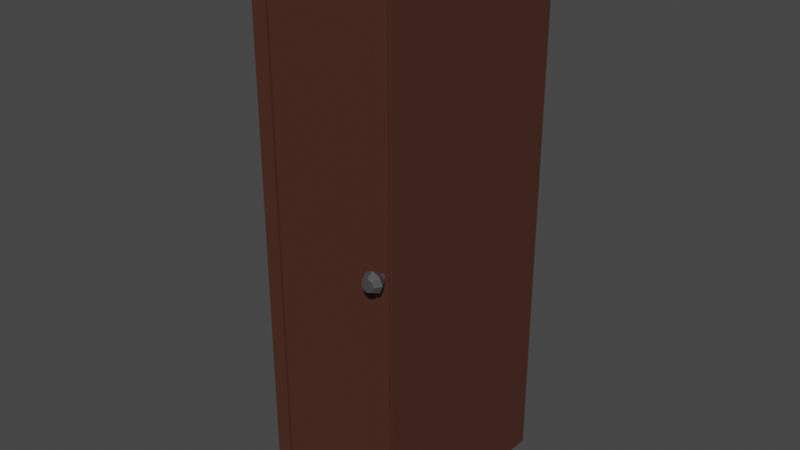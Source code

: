 # Source: SingleDoorTallCabinet1.blend  (saved by Blender 3.2.14; exported with 4.5.12 LTS)
import bpy
from mathutils import Matrix  # noqa: F401  (used for matrix-valued properties, if any)

bpy.ops.wm.read_factory_settings(use_empty=True)
scene = bpy.context.scene
scene.name = 'Scene'

# ---- collections
col_collection = bpy.data.collections.new('Collection'); scene.collection.children.link(col_collection)

# ---- materials (node trees are filled in below, after node groups)
mat_woodsingledoortallcabinet1 = bpy.data.materials.new('WoodSingleDoorTallCabinet1')
mat_wooddoor1singledoortallcabinet1 = bpy.data.materials.new('WoodDoor1SingleDoorTallCabinet1')
mat_metaldoor1singledoortallcabinet1 = bpy.data.materials.new('MetalDoor1SingleDoorTallCabinet1')

# ---- material node trees
mat_woodsingledoortallcabinet1.use_nodes = True; mat_woodsingledoortallcabinet1.node_tree.nodes.clear()
_N = mat_woodsingledoortallcabinet1.node_tree.nodes; _L = mat_woodsingledoortallcabinet1.node_tree.links
n0 = _N.new('ShaderNodeBsdfPrincipled'); n0.name = 'Principled BSDF'; n0.location = (10, 300)
n0.distribution = 'GGX'
n0.subsurface_method = 'RANDOM_WALK_SKIN'
n0.inputs[0].default_value = (0.07227, 0.02519, 0.01521, 1.0)
n0.inputs[3].default_value = 1.45
n0.inputs[27].default_value = (0.0, 0.0, 0.0, 1.0)
n0.inputs[28].default_value = 1.0
n1 = _N.new('ShaderNodeOutputMaterial'); n1.name = 'Material Output'; n1.location = (300, 300)
_L.new(n0.outputs[0], n1.inputs[0])
n1.is_active_output = True
mat_wooddoor1singledoortallcabinet1.use_nodes = True; mat_wooddoor1singledoortallcabinet1.node_tree.nodes.clear()
_N = mat_wooddoor1singledoortallcabinet1.node_tree.nodes; _L = mat_wooddoor1singledoortallcabinet1.node_tree.links
n0 = _N.new('ShaderNodeBsdfPrincipled'); n0.name = 'Principled BSDF'; n0.location = (10, 300)
n0.distribution = 'GGX'
n0.subsurface_method = 'RANDOM_WALK_SKIN'
n0.inputs[0].default_value = (0.07227, 0.02519, 0.01521, 1.0)
n0.inputs[3].default_value = 1.45
n0.inputs[27].default_value = (0.0, 0.0, 0.0, 1.0)
n0.inputs[28].default_value = 1.0
n1 = _N.new('ShaderNodeOutputMaterial'); n1.name = 'Material Output'; n1.location = (300, 300)
_L.new(n0.outputs[0], n1.inputs[0])
n1.is_active_output = True
mat_metaldoor1singledoortallcabinet1.use_nodes = True; mat_metaldoor1singledoortallcabinet1.node_tree.nodes.clear()
_N = mat_metaldoor1singledoortallcabinet1.node_tree.nodes; _L = mat_metaldoor1singledoortallcabinet1.node_tree.links
n0 = _N.new('ShaderNodeBsdfPrincipled'); n0.name = 'Principled BSDF'; n0.location = (10, 300)
n0.distribution = 'GGX'
n0.subsurface_method = 'RANDOM_WALK_SKIN'
n0.inputs[0].default_value = (0.06301, 0.06301, 0.06301, 1.0)
n0.inputs[3].default_value = 1.45
n0.inputs[27].default_value = (0.0, 0.0, 0.0, 1.0)
n0.inputs[28].default_value = 1.0
n1 = _N.new('ShaderNodeOutputMaterial'); n1.name = 'Material Output'; n1.location = (300, 300)
_L.new(n0.outputs[0], n1.inputs[0])
n1.is_active_output = True

# ---- world
world_world = bpy.data.worlds.new('World'); scene.world = world_world
world_world.use_nodes = True; world_world.node_tree.nodes.clear()
_N = world_world.node_tree.nodes; _L = world_world.node_tree.links
n0 = _N.new('ShaderNodeOutputWorld'); n0.name = 'World Output'; n0.location = (300, 300)
n1 = _N.new('ShaderNodeBackground'); n1.name = 'Background'; n1.location = (10, 300)
n1.inputs[0].default_value = (0.05088, 0.05088, 0.05088, 1.0)
_L.new(n1.outputs[0], n0.inputs[0])
n0.is_active_output = True
world_world.color = (0.05088, 0.05088, 0.05088)
world_world.use_sun_shadow = False
world_world.sun_shadow_jitter_overblur = 0.0

# ---- meshes
me_cube_002 = bpy.data.meshes.new('Cube.002')
me_cube_002.from_pydata([(-0.2063, -0.3092, -0.9037), (-0.2341, 0.377, -0.9314), (0.2063, -0.3092, -0.9037), (0.2341, 0.377, -0.9314), (-0.2341, -0.3092, -0.9314), (0.2341, -0.3092, -0.9314), (-0.2063, 0.3627, -0.9037), (0.2063, 0.3627, -0.9037), (-0.2341, -0.1912, -0.9314), (0.2341, -0.1912, -0.9314), (0.2341, 0.377, -1.026), (-0.2341, 0.377, -1.026), (0.2341, -0.1912, -1.026), (-0.2341, -0.1912, -1.026), (-0.2343, 0.377, 0.7632), (0.2343, 0.377, 0.7632), (0.2063, 0.3627, 0.7632), (0.2063, -0.3092, 0.7632), (-0.2063, 0.3627, 0.7632), (-0.2343, -0.3092, 0.7632), (0.2343, -0.3092, 0.7632), (-0.2063, -0.3092, 0.7632), (-0.2343, -0.1912, 0.7632), (0.2343, -0.1912, 0.7632), (0.2063, -0.1891, -0.9037), (-0.2063, -0.1891, -0.9037), (-0.2063, -0.1891, 0.7632), (0.2063, -0.1891, 0.7632), (0.2343, 0.377, 0.7321), (0.2063, 0.3627, 0.7335), (-0.2063, 0.3627, 0.7335), (0.2343, -0.3092, 0.7321), (-0.2343, 0.377, 0.7321), (0.2063, -0.3092, 0.7335), (-0.2343, -0.3092, 0.7321), (-0.2063, -0.3092, 0.7335), (-0.2343, -0.1912, 0.7321), (0.2343, -0.1912, 0.7321), (-0.2063, -0.1891, 0.7335), (0.2063, -0.1891, 0.7335), (-0.2255, -0.2932, -0.6574), (-0.2255, -0.2932, -0.6327), (-0.2255, 0.3671, -0.6574), (-0.2255, 0.3671, -0.6327), (0.2255, -0.2932, -0.6574), (0.2255, -0.2932, -0.6327), (0.2255, 0.3671, -0.6574), (0.2255, 0.3671, -0.6327), (-0.2255, -0.2932, -0.2865), (-0.2255, -0.2932, -0.2618), (-0.2255, 0.3671, -0.2865), (-0.2255, 0.3671, -0.2618), (0.2255, -0.2932, -0.2865), (0.2255, -0.2932, -0.2618), (0.2255, 0.3671, -0.2865), (0.2255, 0.3671, -0.2618), (-0.2255, -0.2932, 0.08448), (-0.2255, -0.2932, 0.1092), (-0.2255, 0.3671, 0.08448), (-0.2255, 0.3671, 0.1092), (0.2255, -0.2932, 0.08448), (0.2255, -0.2932, 0.1092), (0.2255, 0.3671, 0.08448), (0.2255, 0.3671, 0.1092), (-0.2255, -0.2932, 0.4554), (-0.2255, -0.2932, 0.4802), (-0.2255, 0.3671, 0.4554), (-0.2255, 0.3671, 0.4802), (0.2255, -0.2932, 0.4554), (0.2255, -0.2932, 0.4802), (0.2255, 0.3671, 0.4554), (0.2255, 0.3671, 0.4802)], [], [(28, 3, 1, 32), (37, 9, 3, 28), (34, 4, 0, 35), (39, 29, 7, 24), (38, 25, 6, 30), (33, 2, 5, 31), (29, 30, 6, 7), (25, 24, 7, 6), (8, 9, 5, 4), (2, 0, 4, 5), (36, 8, 4, 34), (32, 1, 8, 36), (1, 3, 10, 11), (31, 5, 9, 37), (11, 10, 12, 13), (9, 8, 13, 12), (3, 9, 12, 10), (8, 1, 11, 13), (14, 18, 16, 15), (0, 2, 24, 25), (35, 0, 25, 38), (33, 39, 24, 2), (22, 19, 21, 26), (18, 14, 22, 26), (16, 27, 23, 15), (20, 23, 27, 17), (26, 21, 17, 27), (18, 26, 27, 16), (20, 31, 37, 23), (14, 32, 36, 22), (22, 36, 34, 19), (16, 18, 30, 29), (17, 33, 31, 20), (38, 30, 29, 39), (35, 38, 39, 33), (19, 34, 35, 21), (23, 37, 28, 15), (15, 28, 32, 14), (21, 35, 33, 17), (40, 41, 43, 42), (42, 43, 47, 46), (46, 47, 45, 44), (44, 45, 41, 40), (42, 46, 44, 40), (47, 43, 41, 45), (48, 49, 51, 50), (50, 51, 55, 54), (54, 55, 53, 52), (52, 53, 49, 48), (50, 54, 52, 48), (55, 51, 49, 53), (56, 57, 59, 58), (58, 59, 63, 62), (62, 63, 61, 60), (60, 61, 57, 56), (58, 62, 60, 56), (63, 59, 57, 61), (64, 65, 67, 66), (66, 67, 71, 70), (70, 71, 69, 68), (68, 69, 65, 64), (66, 70, 68, 64), (71, 67, 65, 69)])
_uv = me_cube_002.uv_layers.new(name='UVMap')
_uv.uv.foreach_set('vector', [0.5465, 0.5, 0.375, 0.5, 0.375, 0.25, 0.5465, 0.25, 0.5465, 0.7, 0.375, 0.7, 0.375, 0.5, 0.5465, 0.5, 0.5465, 1.0, 0.375, 1.0, 0.3828, 0.9852, 0.5436, 0.9852, 0.5436, 0.7648, 0.5436, 0.7648, 0.3828, 0.7648, 0.3828, 0.7648, 0.5436, 0.9852, 0.3828, 0.9852, 0.3828, 0.9852, 0.5436, 0.9852, 0.5436, 0.7648, 0.3828, 0.7648, 0.375, 0.75, 0.5465, 0.75, 0.5436, 0.7648, 0.5436, 0.9852, 0.3828, 0.9852, 0.3828, 0.7648, 0.3828, 0.9852, 0.3828, 0.7648, 0.3828, 0.7648, 0.3828, 0.9852, 0.125, 0.7, 0.375, 0.7, 0.375, 0.75, 0.125, 0.75, 0.3828, 0.7648, 0.3828, 0.9852, 0.375, 1.0, 0.375, 0.75, 0.5465, 0.05, 0.375, 0.05, 0.375, 0.0, 0.5465, 0.0, 0.5465, 0.25, 0.375, 0.25, 0.375, 0.05, 0.5465, 0.05, 0.375, 0.25, 0.375, 0.5, 0.375, 0.5, 0.375, 0.25, 0.5465, 0.75, 0.375, 0.75, 0.375, 0.7, 0.5465, 0.7, 0.125, 0.5, 0.375, 0.5, 0.375, 0.7, 0.125, 0.7, 0.375, 0.7, 0.125, 0.7, 0.125, 0.7, 0.375, 0.7, 0.375, 0.5, 0.375, 0.7, 0.375, 0.7, 0.375, 0.5, 0.375, 0.05, 0.375, 0.25, 0.375, 0.25, 0.375, 0.05, 0.5555, 0.25, 0.5521, 0.9852, 0.5521, 0.7648, 0.5555, 0.5, 0.3828, 0.9852, 0.3828, 0.7648, 0.3828, 0.7648, 0.3828, 0.9852, 0.5436, 0.9852, 0.3828, 0.9852, 0.3828, 0.9852, 0.5436, 0.9852, 0.5436, 0.7648, 0.5436, 0.7648, 0.3828, 0.7648, 0.3828, 0.7648, 0.5555, 0.05, 0.5555, 1.0, 0.5521, 0.9852, 0.5521, 0.9852, 0.5521, 0.9852, 0.5555, 0.25, 0.5555, 0.05, 0.5521, 0.9852, 0.5521, 0.7648, 0.5521, 0.7648, 0.5555, 0.7, 0.5555, 0.5, 0.5555, 0.75, 0.5555, 0.7, 0.5521, 0.7648, 0.5521, 0.7648, 0.5521, 0.9852, 0.5521, 0.9852, 0.5521, 0.7648, 0.5521, 0.7648, 0.5521, 0.9852, 0.5521, 0.9852, 0.5521, 0.7648, 0.5521, 0.7648, 0.5555, 0.75, 0.5465, 0.75, 0.5465, 0.7, 0.5555, 0.7, 0.5555, 0.25, 0.5465, 0.25, 0.5465, 0.05, 0.5555, 0.05, 0.5555, 0.05, 0.5465, 0.05, 0.5465, 0.0, 0.5555, 0.0, 0.5521, 0.7648, 0.5521, 0.9852, 0.5436, 0.9852, 0.5436, 0.7648, 0.5521, 0.7648, 0.5436, 0.7648, 0.5465, 0.75, 0.5555, 0.75, 0.5436, 0.9852, 0.5436, 0.9852, 0.5436, 0.7648, 0.5436, 0.7648, 0.5436, 0.9852, 0.5436, 0.9852, 0.5436, 0.7648, 0.5436, 0.7648, 0.5555, 1.0, 0.5465, 1.0, 0.5436, 0.9852, 0.5521, 0.9852, 0.5555, 0.7, 0.5465, 0.7, 0.5465, 0.5, 0.5555, 0.5, 0.5555, 0.5, 0.5465, 0.5, 0.5465, 0.25, 0.5555, 0.25, 0.5521, 0.9852, 0.5436, 0.9852, 0.5436, 0.7648, 0.5521, 0.7648, 0.375, 0.0, 0.625, 0.0, 0.625, 0.25, 0.375, 0.25, 0.375, 0.25, 0.625, 0.25, 0.625, 0.5, 0.375, 0.5, 0.375, 0.5, 0.625, 0.5, 0.625, 0.75, 0.375, 0.75, 0.375, 0.75, 0.625, 0.75, 0.625, 1.0, 0.375, 1.0, 0.125, 0.5, 0.375, 0.5, 0.375, 0.75, 0.125, 0.75, 0.625, 0.5, 0.875, 0.5, 0.875, 0.75, 0.625, 0.75, 0.375, 0.0, 0.625, 0.0, 0.625, 0.25, 0.375, 0.25, 0.375, 0.25, 0.625, 0.25, 0.625, 0.5, 0.375, 0.5, 0.375, 0.5, 0.625, 0.5, 0.625, 0.75, 0.375, 0.75, 0.375, 0.75, 0.625, 0.75, 0.625, 1.0, 0.375, 1.0, 0.125, 0.5, 0.375, 0.5, 0.375, 0.75, 0.125, 0.75, 0.625, 0.5, 0.875, 0.5, 0.875, 0.75, 0.625, 0.75, 0.375, 0.0, 0.625, 0.0, 0.625, 0.25, 0.375, 0.25, 0.375, 0.25, 0.625, 0.25, 0.625, 0.5, 0.375, 0.5, 0.375, 0.5, 0.625, 0.5, 0.625, 0.75, 0.375, 0.75, 0.375, 0.75, 0.625, 0.75, 0.625, 1.0, 0.375, 1.0, 0.125, 0.5, 0.375, 0.5, 0.375, 0.75, 0.125, 0.75, 0.625, 0.5, 0.875, 0.5, 0.875, 0.75, 0.625, 0.75, 0.375, 0.0, 0.625, 0.0, 0.625, 0.25, 0.375, 0.25, 0.375, 0.25, 0.625, 0.25, 0.625, 0.5, 0.375, 0.5, 0.375, 0.5, 0.625, 0.5, 0.625, 0.75, 0.375, 0.75, 0.375, 0.75, 0.625, 0.75, 0.625, 1.0, 0.375, 1.0, 0.125, 0.5, 0.375, 0.5, 0.375, 0.75, 0.125, 0.75, 0.625, 0.5, 0.875, 0.5, 0.875, 0.75, 0.625, 0.75])
me_cube_002.materials.append(mat_woodsingledoortallcabinet1)
me_cube_002.update()
me_cube_004 = bpy.data.meshes.new('Cube.004')
me_cube_004.from_pydata([(0.0, 0.006788, -0.8251), (0.0, 0.006788, 0.8251), (0.4495, 0.006788, -0.8251), (0.4495, 0.006788, 0.8251), (0.04419, -0.006788, -0.7752), (0.04419, -0.006788, 0.7752), (0.4053, -0.006788, 0.7752), (0.4053, -0.006788, -0.7752), (0.0, -0.006788, -0.8251), (0.0, -0.006788, 0.8251), (0.4495, -0.006788, 0.8251), (0.4495, -0.006788, -0.8251), (0.04419, 0.001768, -0.7752), (0.04419, 0.001768, 0.7752), (0.4053, 0.001768, 0.7752), (0.4053, 0.001768, -0.7752), (0.4274, -0.02279, 0.01137), (0.4274, -0.06568, 0.02145), (0.4355, -0.02279, 0.008038), (0.4426, -0.06568, 0.01517), (0.4388, -0.02279, -9.728e-08), (0.4489, -0.06568, -9.728e-08), (0.4355, -0.02279, -0.008038), (0.4426, -0.06568, -0.01517), (0.4274, -0.02279, -0.01137), (0.4274, -0.06568, -0.02145), (0.4194, -0.02279, -0.008038), (0.4123, -0.06568, -0.01517), (0.4161, -0.02279, -9.728e-08), (0.406, -0.06568, -9.728e-08), (0.4194, -0.02279, 0.008038), (0.4123, -0.06568, 0.01517), (0.4274, -0.04424, 0.03395), (0.4514, -0.04424, 0.02401), (0.4614, -0.04424, -9.728e-08), (0.4514, -0.04424, -0.02401), (0.4274, -0.04424, -0.03395), (0.4034, -0.04424, -0.02401), (0.3935, -0.04424, -9.728e-08), (0.4034, -0.04424, 0.02401), (0.4274, -0.02279, 0.02145), (0.4426, -0.02279, 0.01517), (0.4489, -0.02279, -9.728e-08), (0.4426, -0.02279, -0.01517), (0.4274, -0.02279, -0.02145), (0.4123, -0.02279, -0.01517), (0.406, -0.02279, -9.728e-08), (0.4123, -0.02279, 0.01517), (0.4274, 0.0004624, 0.01137), (0.4355, 0.0004624, 0.008038), (0.4388, 0.0004624, -9.728e-08), (0.4355, 0.0004624, -0.008038), (0.4274, 0.0004624, -0.01137), (0.4194, 0.0004624, -0.008038), (0.4161, 0.0004624, -9.728e-08), (0.4194, 0.0004624, 0.008038)], [], [(1, 3, 2, 0), (6, 5, 13, 14), (3, 10, 11, 2), (2, 11, 8, 0), (0, 8, 9, 1), (1, 9, 10, 3), (4, 5, 9, 8), (6, 7, 11, 10), (7, 4, 8, 11), (5, 6, 10, 9), (13, 12, 15, 14), (7, 6, 14, 15), (4, 7, 15, 12), (5, 4, 12, 13), (32, 17, 19, 33), (33, 19, 21, 34), (34, 21, 23, 35), (35, 23, 25, 36), (36, 25, 27, 37), (37, 27, 29, 38), (19, 17, 31, 29, 27, 25, 23, 21), (38, 29, 31, 39), (39, 31, 17, 32), (28, 30, 55, 54), (47, 39, 32, 40), (46, 38, 39, 47), (45, 37, 38, 46), (44, 36, 37, 45), (43, 35, 36, 44), (42, 34, 35, 43), (41, 33, 34, 42), (40, 32, 33, 41), (18, 16, 40, 41), (20, 18, 41, 42), (22, 20, 42, 43), (24, 22, 43, 44), (26, 24, 44, 45), (28, 26, 45, 46), (30, 28, 46, 47), (16, 30, 47, 40), (48, 49, 50, 51, 52, 53, 54, 55), (24, 26, 53, 52), (20, 22, 51, 50), (16, 18, 49, 48), (30, 16, 48, 55), (26, 28, 54, 53), (22, 24, 52, 51), (18, 20, 50, 49)])
me_cube_004.polygons.foreach_set('material_index', [0, 0, 0, 0, 0, 0, 0, 0, 0, 0, 0, 0, 0, 0, 1, 1, 1, 1, 1, 1, 1, 1, 1, 1, 1, 1, 1, 1, 1, 1, 1, 1, 1, 1, 1, 1, 1, 1, 1, 1, 1, 1, 1, 1, 1, 1, 1, 1])
_uv = me_cube_004.uv_layers.new(name='UVMap')
_uv.uv.foreach_set('vector', [0.0, 0.0, 0.0, 0.0, 0.0, 0.0, 0.0, 0.0, 0.0, 0.0, 0.0, 0.0, 0.0, 0.0, 0.0, 0.0, 0.0, 0.0, 0.0, 0.0, 0.0, 0.0, 0.0, 0.0, 0.0, 0.0, 0.0, 0.0, 0.0, 0.0, 0.0, 0.0, 0.0, 0.0, 0.0, 0.0, 0.0, 0.0, 0.0, 0.0, 0.0, 0.0, 0.0, 0.0, 0.0, 0.0, 0.0, 0.0, 0.0, 0.0, 0.0, 0.0, 0.0, 0.0, 0.0, 0.0, 0.0, 0.0, 0.0, 0.0, 0.0, 0.0, 0.0, 0.0, 0.0, 0.0, 0.0, 0.0, 0.0, 0.0, 0.0, 0.0, 0.0, 0.0, 0.0, 0.0, 0.0, 0.0, 0.0, 0.0, 0.0, 0.0, 0.0, 0.0, 0.0, 0.0, 0.0, 0.0, 0.0, 0.0, 0.0, 0.0, 0.0, 0.0, 0.0, 0.0, 0.0, 0.0, 0.0, 0.0, 0.0, 0.0, 0.0, 0.0, 0.0, 0.0, 0.0, 0.0, 0.0, 0.0, 0.0, 0.0, 1.0, 0.75, 1.0, 1.0, 0.875, 1.0, 0.875, 0.75, 0.875, 0.75, 0.875, 1.0, 0.75, 1.0, 0.75, 0.75, 0.75, 0.75, 0.75, 1.0, 0.625, 1.0, 0.625, 0.75, 0.625, 0.75, 0.625, 1.0, 0.5, 1.0, 0.5, 0.75, 0.5, 0.75, 0.5, 1.0, 0.375, 1.0, 0.375, 0.75, 0.375, 0.75, 0.375, 1.0, 0.25, 1.0, 0.25, 0.75, 0.4197, 0.4197, 0.25, 0.49, 0.08029, 0.4197, 0.01, 0.25, 0.08029, 0.08029, 0.25, 0.01, 0.4197, 0.08029, 0.49, 0.25, 0.25, 0.75, 0.25, 1.0, 0.125, 1.0, 0.125, 0.75, 0.125, 0.75, 0.125, 1.0, 0.0, 1.0, 0.0, 0.75, 0.6228, 0.25, 0.6601, 0.3399, 0.6601, 0.3399, 0.6228, 0.25, 0.125, 0.5, 0.125, 0.75, 0.0, 0.75, 0.0, 0.5, 0.25, 0.5, 0.25, 0.75, 0.125, 0.75, 0.125, 0.5, 0.375, 0.5, 0.375, 0.75, 0.25, 0.75, 0.25, 0.5, 0.5, 0.5, 0.5, 0.75, 0.375, 0.75, 0.375, 0.5, 0.625, 0.5, 0.625, 0.75, 0.5, 0.75, 0.5, 0.5, 0.75, 0.5, 0.75, 0.75, 0.625, 0.75, 0.625, 0.5, 0.875, 0.5, 0.875, 0.75, 0.75, 0.75, 0.75, 0.5, 1.0, 0.5, 1.0, 0.75, 0.875, 0.75, 0.875, 0.5, 0.8399, 0.3399, 0.75, 0.3772, 0.75, 0.49, 0.9197, 0.4197, 0.8772, 0.25, 0.8399, 0.3399, 0.9197, 0.4197, 0.99, 0.25, 0.8399, 0.1601, 0.8772, 0.25, 0.99, 0.25, 0.9197, 0.08029, 0.75, 0.1228, 0.8399, 0.1601, 0.9197, 0.08029, 0.75, 0.01, 0.6601, 0.1601, 0.75, 0.1228, 0.75, 0.01, 0.5803, 0.08029, 0.6228, 0.25, 0.6601, 0.1601, 0.5803, 0.08029, 0.51, 0.25, 0.6601, 0.3399, 0.6228, 0.25, 0.51, 0.25, 0.5803, 0.4197, 0.75, 0.3772, 0.6601, 0.3399, 0.5803, 0.4197, 0.75, 0.49, 0.75, 0.3772, 0.8399, 0.3399, 0.8772, 0.25, 0.8399, 0.1601, 0.75, 0.1228, 0.6601, 0.1601, 0.6228, 0.25, 0.6601, 0.3399, 0.75, 0.1228, 0.6601, 0.1601, 0.6601, 0.1601, 0.75, 0.1228, 0.8772, 0.25, 0.8399, 0.1601, 0.8399, 0.1601, 0.8772, 0.25, 0.75, 0.3772, 0.8399, 0.3399, 0.8399, 0.3399, 0.75, 0.3772, 0.6601, 0.3399, 0.75, 0.3772, 0.75, 0.3772, 0.6601, 0.3399, 0.6601, 0.1601, 0.6228, 0.25, 0.6228, 0.25, 0.6601, 0.1601, 0.8399, 0.1601, 0.75, 0.1228, 0.75, 0.1228, 0.8399, 0.1601, 0.8399, 0.3399, 0.8772, 0.25, 0.8772, 0.25, 0.8399, 0.3399])
me_cube_004.materials.append(mat_wooddoor1singledoortallcabinet1)
me_cube_004.materials.append(mat_metaldoor1singledoortallcabinet1)
me_cube_004.update()

# ---- objects
ob_singledoortallcabinet1 = bpy.data.objects.new('SingleDoorTallCabinet1', me_cube_002)
ob_door1singledoortallcabinet1 = bpy.data.objects.new('Door1SingleDoorTallCabinet1', me_cube_004)

# ---- transforms, parenting, visibility, modifiers, constraints
ob_singledoortallcabinet1.location = (0.0, 5.795e-09, 1.573e-08)
ob_door1singledoortallcabinet1.location = (-0.2203, -0.3092, -0.09236)

# ---- collection membership
col_collection.objects.link(ob_singledoortallcabinet1)
col_collection.objects.link(ob_door1singledoortallcabinet1)

# ---- scene / render settings (as saved in the file)
scene.frame_start = 1; scene.frame_end = 250; scene.frame_set(1)
scene.render.engine = 'CYCLES'
scene.cycles.sampling_pattern = 'TABULATED_SOBOL'
scene.cycles.use_light_tree = False
scene.view_settings.view_transform = 'Filmic'
bpy.context.view_layer.update()

# ---- added for rendering (the .blend has no active camera and no usable light): camera, sun
cam_auto = bpy.data.cameras.new('AutoCamera')
cam_auto.lens = 50.0
cam_auto.sensor_width = 36.0
cam_auto.clip_end = 1000.0
ob_auto_camera = bpy.data.objects.new('AutoCamera', cam_auto)
scene.collection.objects.link(ob_auto_camera)
ob_auto_camera.location = (1.8524, -2.21773, 1.34763)
ob_auto_camera.rotation_euler = (1.09748, -7.21219e-08, 0.694738)
scene.camera = ob_auto_camera
light_auto_sun = bpy.data.lights.new('AutoSun', 'SUN')
light_auto_sun.energy = 3.0
light_auto_sun.angle = 0.0523599
ob_auto_sun = bpy.data.objects.new('AutoSun', light_auto_sun)
scene.collection.objects.link(ob_auto_sun)
ob_auto_sun.rotation_euler = (0.872665, 0.174533, 0.523599)
bpy.context.view_layer.update()

